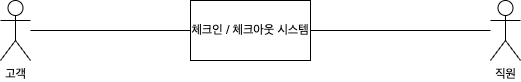

The diagram above was exported from draw.io. Its source (the exported page's mxGraphModel, read from the mxfile embedded in the PNG):
<mxGraphModel dx="954" dy="521" grid="1" gridSize="10" guides="1" tooltips="1" connect="1" arrows="1" fold="1" page="1" pageScale="1" pageWidth="827" pageHeight="1169" math="0" shadow="0">
  <root>
    <mxCell id="0" />
    <mxCell id="1" parent="0" />
    <mxCell id="mOTTdz70bgNeXzQINIT9-3" style="edgeStyle=orthogonalEdgeStyle;rounded=0;orthogonalLoop=1;jettySize=auto;html=1;entryX=0;entryY=0.5;entryDx=0;entryDy=0;endArrow=none;endFill=0;" edge="1" parent="1" source="mOTTdz70bgNeXzQINIT9-5" target="mOTTdz70bgNeXzQINIT9-14">
      <mxGeometry relative="1" as="geometry" />
    </mxCell>
    <mxCell id="mOTTdz70bgNeXzQINIT9-5" value="고객" style="shape=umlActor;verticalLabelPosition=bottom;verticalAlign=top;html=1;outlineConnect=0;" vertex="1" parent="1">
      <mxGeometry x="120" y="110" width="30" height="60" as="geometry" />
    </mxCell>
    <mxCell id="mOTTdz70bgNeXzQINIT9-9" style="edgeStyle=orthogonalEdgeStyle;rounded=0;orthogonalLoop=1;jettySize=auto;html=1;entryX=1;entryY=0.5;entryDx=0;entryDy=0;endArrow=none;endFill=0;" edge="1" parent="1" source="mOTTdz70bgNeXzQINIT9-10" target="mOTTdz70bgNeXzQINIT9-14">
      <mxGeometry relative="1" as="geometry" />
    </mxCell>
    <mxCell id="mOTTdz70bgNeXzQINIT9-10" value="직원" style="shape=umlActor;verticalLabelPosition=bottom;verticalAlign=top;html=1;outlineConnect=0;" vertex="1" parent="1">
      <mxGeometry x="610" y="110" width="30" height="60" as="geometry" />
    </mxCell>
    <mxCell id="mOTTdz70bgNeXzQINIT9-14" value="체크인 / 체크아웃 시스템" style="rounded=0;whiteSpace=wrap;html=1;" vertex="1" parent="1">
      <mxGeometry x="310" y="110" width="120" height="60" as="geometry" />
    </mxCell>
  </root>
</mxGraphModel>